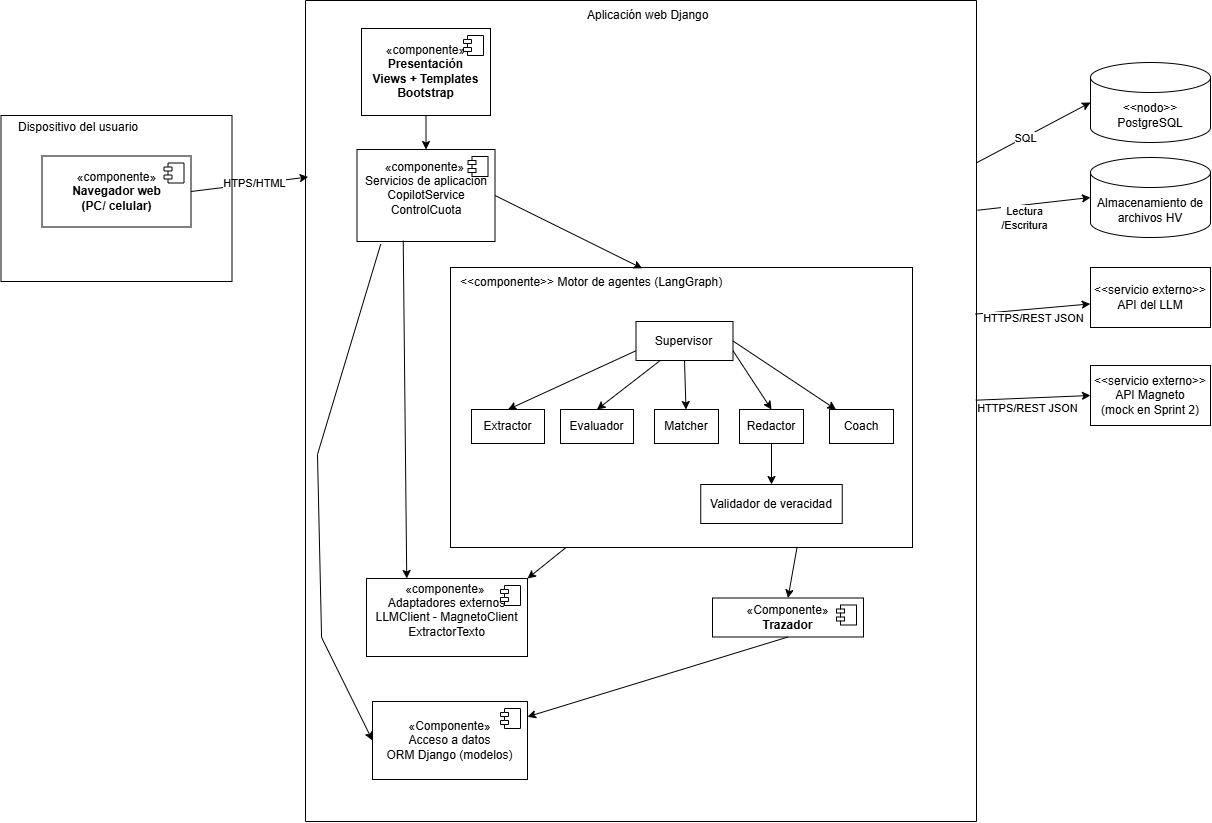

The diagram above was exported from draw.io. Its source (the exported page's mxGraphModel, read from the mxfile embedded in the PNG):
<mxGraphModel dx="1860" dy="1251" grid="0" gridSize="10" guides="1" tooltips="1" connect="1" arrows="1" fold="1" page="0" pageScale="1" pageWidth="1100" pageHeight="850" background="light-dark(#ffffff, #121212)" math="0" shadow="0">
  <root>
    <mxCell id="0" />
    <mxCell id="1" parent="0" />
    <mxCell id="eiI7i3EToQAY7z8oNG1P-4" parent="1" style="html=1;dropTarget=0;whiteSpace=wrap;" value="«componente»&lt;br&gt;&lt;b&gt;Navegador web&lt;br&gt;(PC/ celular)&lt;/b&gt;" vertex="1">
      <mxGeometry height="71" width="149" x="-82.5" y="106.5" as="geometry" />
    </mxCell>
    <mxCell id="eiI7i3EToQAY7z8oNG1P-5" parent="eiI7i3EToQAY7z8oNG1P-4" style="shape=module;jettyWidth=8;jettyHeight=4;" value="" vertex="1">
      <mxGeometry height="20" relative="1" width="20" x="1" as="geometry">
        <mxPoint x="-27" y="7" as="offset" />
      </mxGeometry>
    </mxCell>
    <mxCell id="eiI7i3EToQAY7z8oNG1P-6" parent="1" style="html=1;dropTarget=0;whiteSpace=wrap;" value="«componente»&lt;br&gt;&lt;b&gt;Presentación&lt;br&gt;Views + Templates&lt;br&gt;Bootstrap&lt;/b&gt;" vertex="1">
      <mxGeometry height="87" width="129" x="237" y="-21" as="geometry" />
    </mxCell>
    <mxCell id="eiI7i3EToQAY7z8oNG1P-7" parent="eiI7i3EToQAY7z8oNG1P-6" style="shape=module;jettyWidth=8;jettyHeight=4;" value="" vertex="1">
      <mxGeometry height="20" relative="1" width="20" x="1" as="geometry">
        <mxPoint x="-27" y="7" as="offset" />
      </mxGeometry>
    </mxCell>
    <mxCell id="eiI7i3EToQAY7z8oNG1P-8" parent="1" style="html=1;dropTarget=0;whiteSpace=wrap;" value="«componente»&amp;nbsp;&lt;div&gt;Servicios&amp;nbsp;&lt;span style=&quot;background-color: transparent; color: light-dark(rgb(0, 0, 0), rgb(255, 255, 255));&quot;&gt;de aplicación&lt;/span&gt;&lt;/div&gt;&lt;div&gt;CopilotService&lt;/div&gt;&lt;div&gt;ControlCuota&lt;br&gt;&lt;div&gt;&lt;div&gt;&lt;br&gt;&lt;/div&gt;&lt;/div&gt;&lt;/div&gt;" vertex="1">
      <mxGeometry height="92" width="138" x="232.5" y="100" as="geometry" />
    </mxCell>
    <mxCell id="eiI7i3EToQAY7z8oNG1P-9" parent="eiI7i3EToQAY7z8oNG1P-8" style="shape=module;jettyWidth=8;jettyHeight=4;" value="" vertex="1">
      <mxGeometry height="20" relative="1" width="20" x="1" as="geometry">
        <mxPoint x="-27" y="7" as="offset" />
      </mxGeometry>
    </mxCell>
    <mxCell id="eiI7i3EToQAY7z8oNG1P-13" parent="1" style="html=1;dropTarget=0;whiteSpace=wrap;align=left;" value="&lt;span style=&quot;color: rgba(0, 0, 0, 0); font-family: monospace; font-size: 1px; white-space: nowrap;&quot;&gt;%3CmxGraphModel%3E%3Croot%3E%3CmxCell%20id%3D%220%22%2F%3E%3CmxCell%20id%3D%221%22%20parent%3D%220%22%2F%3E%3CmxCell%20id%3D%222%22%20parent%3D%221%22%20style%3D%22rounded%3D0%3BwhiteSpace%3Dwrap%3Bhtml%3D1%3B%22%20value%3D%22Matcher%22%20vertex%3D%221%22%3E%3CmxGeometry%20height%3D%2234%22%20width%3D%2264%22%20x%3D%22525%22%20y%3D%22360%22%20as%3D%22geometry%22%2F%3E%3C%2FmxCell%3E%3C%2Froot%3E%3C%2FmxGraphModel%3E&lt;/span&gt;&lt;span style=&quot;color: rgba(0, 0, 0, 0); font-family: monospace; font-size: 1px; white-space: nowrap;&quot;&gt;%3CmxGraphModel%3E%3Croot%3E%3CmxCell%20id%3D%220%22%2F%3E%3CmxCell%20id%3D%221%22%20parent%3D%220%22%2&lt;/span&gt;&lt;span style=&quot;color: rgba(0, 0, 0, 0); font-family: monospace; font-size: 1px; white-space: nowrap;&quot;&gt;%3CmxGraphModel%3E%3Croot%3E%3CmxCell%20id%3D%220%22%2F%3E%3CmxCell%20id%3D%221%22%20parent%3D%220%22%2F%3E%3CmxCell%20id%3D%222%22%20parent%3D%221%22%20style%3D%22rounded%3D0%3BwhiteSpace%3Dwrap%3Bhtml%3D1%3B%22%20value%3D%22Matcher%22%20vertex%3D%221%22%3E%3CmxGeometry%20height%3D%2234%22%20width%3D%2264%22%20x%3D%22525%22%20y%3D%22360%22%20as%3D%22geometry%22%2F%3E%3C%2FmxCell%3E%3C%2Froot%3E%3C%2FmxGraphModel%3E&lt;/span&gt;&lt;span style=&quot;color: rgba(0, 0, 0, 0); font-family: monospace; font-size: 1px; white-space: nowrap;&quot;&gt;F%3E%3CmxCell%20id%3D%222%22%20parent%3D%221%22%20style%3D%22rounded%3D0%3BwhiteSpace%3Dwrap%3Bhtml%3D1%3B%22%20value%3D%22Matcher%22%20vertex%3D%221%22%3E%3CmxGeometry%20height%3D%2234%22%20width%3D%2264%22%20x%3D%22525%22%20y%3D%22360%22%20as%3D%22geometry%22%2F%3E%3C%2FmxCell%3E%3C%2Froot%3E%3C%2FmxGraphModel%3E&lt;/span&gt;" vertex="1">
      <mxGeometry height="280" width="462" x="326" y="218" as="geometry" />
    </mxCell>
    <mxCell id="eiI7i3EToQAY7z8oNG1P-17" parent="1" style="rounded=0;whiteSpace=wrap;html=1;" value="Supervisor" vertex="1">
      <mxGeometry height="39" width="97" x="511.5" y="272" as="geometry" />
    </mxCell>
    <mxCell id="eiI7i3EToQAY7z8oNG1P-18" parent="1" style="text;html=1;whiteSpace=wrap;strokeColor=none;fillColor=none;align=left;verticalAlign=middle;rounded=0;" value="&amp;lt;&amp;lt;componente&amp;gt;&amp;gt; Motor de agentes (LangGraph)" vertex="1">
      <mxGeometry height="30" width="275" x="334" y="218" as="geometry" />
    </mxCell>
    <mxCell id="eiI7i3EToQAY7z8oNG1P-20" parent="1" style="rounded=0;whiteSpace=wrap;html=1;" value="Extractor" vertex="1">
      <mxGeometry height="34" width="73" x="347" y="360" as="geometry" />
    </mxCell>
    <mxCell id="eiI7i3EToQAY7z8oNG1P-21" parent="1" style="rounded=0;whiteSpace=wrap;html=1;" value="Evaluador" vertex="1">
      <mxGeometry height="34" width="73" x="436" y="360" as="geometry" />
    </mxCell>
    <mxCell id="eiI7i3EToQAY7z8oNG1P-22" parent="1" style="rounded=0;whiteSpace=wrap;html=1;" value="Matcher" vertex="1">
      <mxGeometry height="34" width="64" x="530" y="360" as="geometry" />
    </mxCell>
    <mxCell id="eiI7i3EToQAY7z8oNG1P-26" parent="1" style="rounded=0;whiteSpace=wrap;html=1;" value="Redactor" vertex="1">
      <mxGeometry height="34" width="64" x="615" y="360" as="geometry" />
    </mxCell>
    <mxCell id="eiI7i3EToQAY7z8oNG1P-27" parent="1" style="rounded=0;whiteSpace=wrap;html=1;" value="Coach" vertex="1">
      <mxGeometry height="34" width="64" x="705" y="360" as="geometry" />
    </mxCell>
    <mxCell id="eiI7i3EToQAY7z8oNG1P-28" parent="1" style="rounded=0;whiteSpace=wrap;html=1;" value="Validador de veracidad" vertex="1">
      <mxGeometry height="39" width="141.5" x="576.25" y="435" as="geometry" />
    </mxCell>
    <mxCell id="eiI7i3EToQAY7z8oNG1P-33" edge="1" parent="1" source="eiI7i3EToQAY7z8oNG1P-17" style="endArrow=classic;html=1;rounded=0;exitX=0;exitY=0.75;exitDx=0;exitDy=0;entryX=0.5;entryY=0;entryDx=0;entryDy=0;" target="eiI7i3EToQAY7z8oNG1P-20" value="">
      <mxGeometry height="50" relative="1" width="50" as="geometry">
        <mxPoint x="416" y="335" as="sourcePoint" />
        <mxPoint x="466" y="285" as="targetPoint" />
      </mxGeometry>
    </mxCell>
    <mxCell id="eiI7i3EToQAY7z8oNG1P-35" edge="1" parent="1" source="eiI7i3EToQAY7z8oNG1P-17" style="endArrow=classic;html=1;rounded=0;exitX=0.25;exitY=1;exitDx=0;exitDy=0;entryX=0.5;entryY=0;entryDx=0;entryDy=0;" target="eiI7i3EToQAY7z8oNG1P-21" value="">
      <mxGeometry height="50" relative="1" width="50" as="geometry">
        <mxPoint x="253" y="349" as="sourcePoint" />
        <mxPoint x="303" y="299" as="targetPoint" />
      </mxGeometry>
    </mxCell>
    <mxCell id="eiI7i3EToQAY7z8oNG1P-36" edge="1" parent="1" source="eiI7i3EToQAY7z8oNG1P-17" style="endArrow=classic;html=1;rounded=0;exitX=0.5;exitY=1;exitDx=0;exitDy=0;" target="eiI7i3EToQAY7z8oNG1P-22" value="">
      <mxGeometry height="50" relative="1" width="50" as="geometry">
        <mxPoint x="238" y="362" as="sourcePoint" />
        <mxPoint x="288" y="312" as="targetPoint" />
      </mxGeometry>
    </mxCell>
    <mxCell id="eiI7i3EToQAY7z8oNG1P-37" edge="1" parent="1" source="eiI7i3EToQAY7z8oNG1P-17" style="endArrow=classic;html=1;rounded=0;exitX=1;exitY=0.75;exitDx=0;exitDy=0;entryX=0.5;entryY=0;entryDx=0;entryDy=0;" target="eiI7i3EToQAY7z8oNG1P-26" value="">
      <mxGeometry height="50" relative="1" width="50" as="geometry">
        <mxPoint x="241" y="375" as="sourcePoint" />
        <mxPoint x="291" y="325" as="targetPoint" />
      </mxGeometry>
    </mxCell>
    <mxCell id="eiI7i3EToQAY7z8oNG1P-38" edge="1" parent="1" source="eiI7i3EToQAY7z8oNG1P-17" style="endArrow=classic;html=1;rounded=0;exitX=1;exitY=0.5;exitDx=0;exitDy=0;" target="eiI7i3EToQAY7z8oNG1P-27" value="">
      <mxGeometry height="50" relative="1" width="50" as="geometry">
        <mxPoint x="632.46" y="344.95" as="sourcePoint" />
        <mxPoint x="285" y="326" as="targetPoint" />
      </mxGeometry>
    </mxCell>
    <mxCell id="eiI7i3EToQAY7z8oNG1P-40" edge="1" parent="1" source="eiI7i3EToQAY7z8oNG1P-26" style="endArrow=classic;html=1;rounded=0;exitX=0.5;exitY=1;exitDx=0;exitDy=0;entryX=0.5;entryY=0;entryDx=0;entryDy=0;" target="eiI7i3EToQAY7z8oNG1P-28" value="">
      <mxGeometry height="50" relative="1" width="50" as="geometry">
        <mxPoint x="237" y="410" as="sourcePoint" />
        <mxPoint x="287" y="360" as="targetPoint" />
      </mxGeometry>
    </mxCell>
    <mxCell id="eiI7i3EToQAY7z8oNG1P-41" edge="1" parent="1" source="eiI7i3EToQAY7z8oNG1P-6" style="endArrow=classic;html=1;rounded=0;exitX=0.5;exitY=1;exitDx=0;exitDy=0;entryX=0.5;entryY=0;entryDx=0;entryDy=0;" target="eiI7i3EToQAY7z8oNG1P-8" value="">
      <mxGeometry height="50" relative="1" width="50" as="geometry">
        <mxPoint x="412" y="109" as="sourcePoint" />
        <mxPoint x="462" y="59" as="targetPoint" />
      </mxGeometry>
    </mxCell>
    <mxCell id="eiI7i3EToQAY7z8oNG1P-42" edge="1" parent="1" source="eiI7i3EToQAY7z8oNG1P-8" style="endArrow=classic;html=1;rounded=0;exitX=1;exitY=0.5;exitDx=0;exitDy=0;entryX=0.668;entryY=0.028;entryDx=0;entryDy=0;entryPerimeter=0;" target="eiI7i3EToQAY7z8oNG1P-18" value="">
      <mxGeometry height="50" relative="1" width="50" as="geometry">
        <mxPoint x="241" y="284" as="sourcePoint" />
        <mxPoint x="291" y="234" as="targetPoint" />
      </mxGeometry>
    </mxCell>
    <mxCell id="eiI7i3EToQAY7z8oNG1P-43" parent="1" style="html=1;dropTarget=0;whiteSpace=wrap;" value="«componente»&amp;nbsp;&lt;div&gt;Adaptadores externos&lt;br&gt;LLMClient - MagnetoClient&lt;/div&gt;&lt;div&gt;ExtractorTexto&lt;/div&gt;&lt;div&gt;&lt;div&gt;&lt;div&gt;&lt;br&gt;&lt;/div&gt;&lt;/div&gt;&lt;/div&gt;" vertex="1">
      <mxGeometry height="78" width="161" x="242" y="529" as="geometry" />
    </mxCell>
    <mxCell id="eiI7i3EToQAY7z8oNG1P-44" parent="eiI7i3EToQAY7z8oNG1P-43" style="shape=module;jettyWidth=8;jettyHeight=4;" value="" vertex="1">
      <mxGeometry height="20" relative="1" width="20" x="1" as="geometry">
        <mxPoint x="-27" y="7" as="offset" />
      </mxGeometry>
    </mxCell>
    <mxCell id="eiI7i3EToQAY7z8oNG1P-45" edge="1" parent="1" source="eiI7i3EToQAY7z8oNG1P-13" style="endArrow=classic;html=1;rounded=0;exitX=0.25;exitY=1;exitDx=0;exitDy=0;entryX=1;entryY=0;entryDx=0;entryDy=0;" target="eiI7i3EToQAY7z8oNG1P-43" value="">
      <mxGeometry height="50" relative="1" width="50" as="geometry">
        <mxPoint x="448" y="580" as="sourcePoint" />
        <mxPoint x="498" y="530" as="targetPoint" />
      </mxGeometry>
    </mxCell>
    <mxCell id="eiI7i3EToQAY7z8oNG1P-46" edge="1" parent="1" source="eiI7i3EToQAY7z8oNG1P-8" style="endArrow=classic;html=1;rounded=0;exitX=0.335;exitY=0.992;exitDx=0;exitDy=0;exitPerimeter=0;entryX=0.25;entryY=0;entryDx=0;entryDy=0;" target="eiI7i3EToQAY7z8oNG1P-43" value="">
      <mxGeometry height="50" relative="1" width="50" as="geometry">
        <mxPoint x="223" y="387" as="sourcePoint" />
        <mxPoint x="273" y="337" as="targetPoint" />
      </mxGeometry>
    </mxCell>
    <mxCell id="eiI7i3EToQAY7z8oNG1P-47" parent="1" style="html=1;dropTarget=0;whiteSpace=wrap;strokeColor=default;" value="«Componente»&lt;br&gt;&lt;b&gt;Trazador&lt;/b&gt;" vertex="1">
      <mxGeometry height="39" width="151" x="588" y="548.5" as="geometry" />
    </mxCell>
    <mxCell id="eiI7i3EToQAY7z8oNG1P-48" parent="eiI7i3EToQAY7z8oNG1P-47" style="shape=module;jettyWidth=8;jettyHeight=4;" value="" vertex="1">
      <mxGeometry height="20" relative="1" width="20" x="1" as="geometry">
        <mxPoint x="-27" y="7" as="offset" />
      </mxGeometry>
    </mxCell>
    <mxCell id="eiI7i3EToQAY7z8oNG1P-49" edge="1" parent="1" source="eiI7i3EToQAY7z8oNG1P-13" style="endArrow=classic;html=1;rounded=0;exitX=0.75;exitY=1;exitDx=0;exitDy=0;entryX=0.5;entryY=0;entryDx=0;entryDy=0;" target="eiI7i3EToQAY7z8oNG1P-47" value="">
      <mxGeometry height="50" relative="1" width="50" as="geometry">
        <mxPoint x="487" y="571" as="sourcePoint" />
        <mxPoint x="537" y="521" as="targetPoint" />
      </mxGeometry>
    </mxCell>
    <mxCell id="eiI7i3EToQAY7z8oNG1P-50" parent="1" style="html=1;dropTarget=0;whiteSpace=wrap;strokeColor=default;" value="«Componente»&lt;div&gt;Acceso a datos&lt;/div&gt;&lt;div&gt;ORM Django (modelos)&lt;br&gt;&lt;/div&gt;" vertex="1">
      <mxGeometry height="78" width="155" x="248" y="652" as="geometry" />
    </mxCell>
    <mxCell id="eiI7i3EToQAY7z8oNG1P-51" parent="eiI7i3EToQAY7z8oNG1P-50" style="shape=module;jettyWidth=8;jettyHeight=4;" value="" vertex="1">
      <mxGeometry height="20" relative="1" width="20" x="1" as="geometry">
        <mxPoint x="-27" y="7" as="offset" />
      </mxGeometry>
    </mxCell>
    <mxCell id="eiI7i3EToQAY7z8oNG1P-53" edge="1" parent="1" source="eiI7i3EToQAY7z8oNG1P-47" style="endArrow=classic;html=1;rounded=0;exitX=0.5;exitY=1;exitDx=0;exitDy=0;" target="eiI7i3EToQAY7z8oNG1P-50" value="">
      <mxGeometry height="50" relative="1" width="50" as="geometry">
        <mxPoint x="542" y="679" as="sourcePoint" />
        <mxPoint x="592" y="629" as="targetPoint" />
      </mxGeometry>
    </mxCell>
    <mxCell id="eiI7i3EToQAY7z8oNG1P-54" edge="1" parent="1" source="eiI7i3EToQAY7z8oNG1P-8" style="endArrow=classic;html=1;rounded=0;exitX=0.172;exitY=1.029;exitDx=0;exitDy=0;entryX=0;entryY=0.5;entryDx=0;entryDy=0;exitPerimeter=0;" target="eiI7i3EToQAY7z8oNG1P-50" value="">
      <mxGeometry height="50" relative="1" width="50" x="0.0042" as="geometry">
        <Array as="points">
          <mxPoint x="192.99" y="404.97" />
          <mxPoint x="197.07" y="587.96" />
        </Array>
        <mxPoint x="211" y="368" as="sourcePoint" />
        <mxPoint x="261" y="318" as="targetPoint" />
      </mxGeometry>
    </mxCell>
    <mxCell id="eiI7i3EToQAY7z8oNG1P-55" edge="1" parent="1" source="eiI7i3EToQAY7z8oNG1P-4" style="endArrow=classic;html=1;rounded=0;exitX=1;exitY=0.5;exitDx=0;exitDy=0;entryX=0.004;entryY=0.215;entryDx=0;entryDy=0;entryPerimeter=0;" target="eiI7i3EToQAY7z8oNG1P-80" value="">
      <mxGeometry height="50" relative="1" width="50" as="geometry">
        <mxPoint x="78" y="307" as="sourcePoint" />
        <mxPoint x="171.73199999999997" y="135.8520000000001" as="targetPoint" />
      </mxGeometry>
    </mxCell>
    <mxCell id="eiI7i3EToQAY7z8oNG1P-56" connectable="0" parent="eiI7i3EToQAY7z8oNG1P-55" style="edgeLabel;html=1;align=center;verticalAlign=middle;resizable=0;points=[];" value="HTPS/HTML" vertex="1">
      <mxGeometry relative="1" x="0.0925" y="1" as="geometry">
        <mxPoint as="offset" />
      </mxGeometry>
    </mxCell>
    <mxCell id="eiI7i3EToQAY7z8oNG1P-57" parent="1" style="shape=cylinder3;whiteSpace=wrap;html=1;boundedLbl=1;backgroundOutline=1;size=15;" value="&amp;lt;&amp;lt;nodo&amp;gt;&amp;gt; PostgreSQL" vertex="1">
      <mxGeometry height="80" width="120" x="966" y="13" as="geometry" />
    </mxCell>
    <mxCell id="eiI7i3EToQAY7z8oNG1P-58" parent="1" style="shape=cylinder3;whiteSpace=wrap;html=1;boundedLbl=1;backgroundOutline=1;size=15;" value="Almacenamiento de archivos HV" vertex="1">
      <mxGeometry height="80" width="120" x="966" y="108" as="geometry" />
    </mxCell>
    <mxCell id="eiI7i3EToQAY7z8oNG1P-59" parent="1" style="rounded=0;whiteSpace=wrap;html=1;" value="&amp;lt;&amp;lt;servicio externo&amp;gt;&amp;gt;&lt;div&gt;API del LLM&lt;/div&gt;" vertex="1">
      <mxGeometry height="60" width="120" x="966" y="218" as="geometry" />
    </mxCell>
    <mxCell id="eiI7i3EToQAY7z8oNG1P-60" parent="1" style="rounded=0;whiteSpace=wrap;html=1;" value="&amp;lt;&amp;lt;servicio externo&amp;gt;&amp;gt;&lt;div&gt;API Magneto&lt;br&gt;(mock en Sprint 2)&lt;/div&gt;" vertex="1">
      <mxGeometry height="60" width="120" x="966" y="316" as="geometry" />
    </mxCell>
    <mxCell id="eiI7i3EToQAY7z8oNG1P-61" edge="1" parent="1" style="endArrow=classic;html=1;rounded=0;entryX=0;entryY=0.5;entryDx=0;entryDy=0;entryPerimeter=0;" target="eiI7i3EToQAY7z8oNG1P-57" value="">
      <mxGeometry height="50" relative="1" width="50" as="geometry">
        <mxPoint x="852" y="113.33260199999995" as="sourcePoint" />
        <mxPoint x="827" y="-1" as="targetPoint" />
      </mxGeometry>
    </mxCell>
    <mxCell id="eiI7i3EToQAY7z8oNG1P-62" connectable="0" parent="eiI7i3EToQAY7z8oNG1P-61" style="edgeLabel;html=1;align=center;verticalAlign=middle;resizable=0;points=[];" value="SQL" vertex="1">
      <mxGeometry relative="1" x="-0.1648" y="-1" as="geometry">
        <mxPoint as="offset" />
      </mxGeometry>
    </mxCell>
    <mxCell id="eiI7i3EToQAY7z8oNG1P-63" edge="1" parent="1" style="endArrow=classic;html=1;rounded=0;entryX=0;entryY=0.5;entryDx=0;entryDy=0;entryPerimeter=0;exitX=0.282;exitY=0;exitDx=0;exitDy=0;exitPerimeter=0;" target="eiI7i3EToQAY7z8oNG1P-58" value="">
      <mxGeometry height="50" relative="1" width="50" as="geometry">
        <mxPoint x="853.0000000000002" y="160.75199999999984" as="sourcePoint" />
        <mxPoint x="909" y="136.0000000000001" as="targetPoint" />
      </mxGeometry>
    </mxCell>
    <mxCell id="eiI7i3EToQAY7z8oNG1P-64" connectable="0" parent="eiI7i3EToQAY7z8oNG1P-63" style="edgeLabel;html=1;align=center;verticalAlign=middle;resizable=0;points=[];" value="Lectura&lt;div&gt;/Escritura&lt;/div&gt;" vertex="1">
      <mxGeometry relative="1" x="-0.3358" y="-1" as="geometry">
        <mxPoint x="9" y="11" as="offset" />
      </mxGeometry>
    </mxCell>
    <mxCell id="eiI7i3EToQAY7z8oNG1P-66" edge="1" parent="1" style="endArrow=classic;html=1;rounded=0;entryX=0;entryY=0.5;entryDx=0;entryDy=0;exitX=0.514;exitY=0.001;exitDx=0;exitDy=0;exitPerimeter=0;" target="eiI7i3EToQAY7z8oNG1P-60" value="">
      <mxGeometry height="50" relative="1" width="50" as="geometry">
        <mxPoint x="851.317" y="350.70399999999995" as="sourcePoint" />
        <mxPoint x="707" y="296" as="targetPoint" />
      </mxGeometry>
    </mxCell>
    <mxCell id="eiI7i3EToQAY7z8oNG1P-76" connectable="0" parent="eiI7i3EToQAY7z8oNG1P-66" style="edgeLabel;html=1;align=center;verticalAlign=middle;resizable=0;points=[];" value="HTTPS/REST JSON" vertex="1">
      <mxGeometry relative="1" x="-0.7437" y="-4" as="geometry">
        <mxPoint x="36" y="4" as="offset" />
      </mxGeometry>
    </mxCell>
    <mxCell id="eiI7i3EToQAY7z8oNG1P-71" edge="1" parent="1" style="endArrow=classic;html=1;rounded=0;entryX=-0.002;entryY=0.607;entryDx=0;entryDy=0;entryPerimeter=0;exitX=0.411;exitY=0.002;exitDx=0;exitDy=0;exitPerimeter=0;" target="eiI7i3EToQAY7z8oNG1P-59" value="">
      <mxGeometry height="50" relative="1" width="50" as="geometry">
        <mxPoint x="850.634" y="264.596" as="sourcePoint" />
        <mxPoint x="916" y="250" as="targetPoint" />
      </mxGeometry>
    </mxCell>
    <mxCell id="eiI7i3EToQAY7z8oNG1P-75" connectable="0" parent="eiI7i3EToQAY7z8oNG1P-71" style="edgeLabel;html=1;align=center;verticalAlign=middle;resizable=0;points=[];" value="HTTPS/REST JSON" vertex="1">
      <mxGeometry relative="1" x="-0.5595" y="2" as="geometry">
        <mxPoint x="33" y="8" as="offset" />
      </mxGeometry>
    </mxCell>
    <mxCell id="eiI7i3EToQAY7z8oNG1P-79" parent="1" style="swimlane;startSize=0;" value="" vertex="1">
      <mxGeometry height="166" width="231" x="-123.5" y="66" as="geometry" />
    </mxCell>
    <mxCell id="eiI7i3EToQAY7z8oNG1P-81" parent="eiI7i3EToQAY7z8oNG1P-79" style="text;html=1;whiteSpace=wrap;strokeColor=none;fillColor=none;align=center;verticalAlign=middle;rounded=0;" value="Dispositivo del usuario" vertex="1">
      <mxGeometry height="30" width="134" x="10.5" y="-3" as="geometry" />
    </mxCell>
    <mxCell id="eiI7i3EToQAY7z8oNG1P-80" parent="1" style="swimlane;startSize=0;" value="" vertex="1">
      <mxGeometry height="821" width="671" x="181" y="-49" as="geometry" />
    </mxCell>
    <mxCell id="eiI7i3EToQAY7z8oNG1P-82" parent="eiI7i3EToQAY7z8oNG1P-80" style="text;html=1;whiteSpace=wrap;strokeColor=none;fillColor=none;align=left;verticalAlign=middle;rounded=0;" value="&lt;blockquote style=&quot;margin: 0 0 0 40px; border: none; padding: 0px;&quot;&gt;Aplicación web Django&lt;/blockquote&gt;" vertex="1">
      <mxGeometry height="30" width="191" x="240" as="geometry" />
    </mxCell>
  </root>
</mxGraphModel>